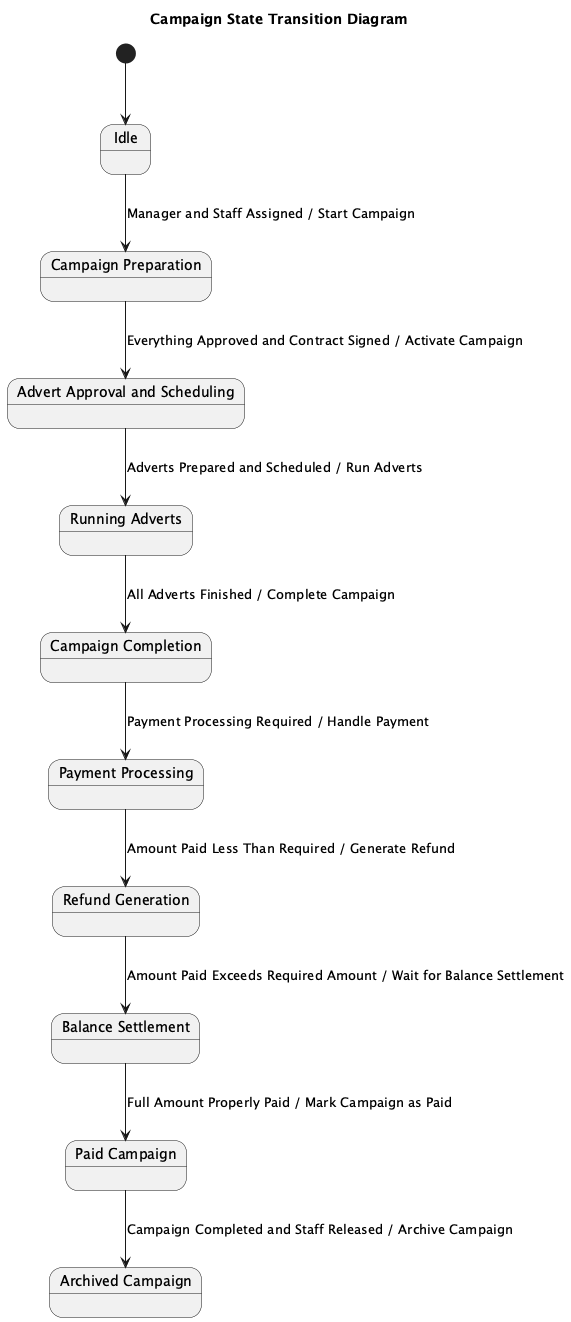

The diagram above was rendered by PlantUML. Its source (embedded in the PNG):
@startuml
title Campaign State Transition Diagram

[*] --> Idle

state "Idle" as Idle
state "Campaign Preparation" as CP
state "Advert Approval and Scheduling" as AAS
state "Running Adverts" as RA
state "Campaign Completion" as CC
state "Payment Processing" as PP
state "Refund Generation" as RG
state "Balance Settlement" as BS
state "Paid Campaign" as PC
state "Archived Campaign" as AC

Idle --> CP : Manager and Staff Assigned / Start Campaign
CP --> AAS : Everything Approved and Contract Signed / Activate Campaign
AAS --> RA : Adverts Prepared and Scheduled / Run Adverts
RA --> CC : All Adverts Finished / Complete Campaign
CC --> PP : Payment Processing Required / Handle Payment
PP --> RG : Amount Paid Less Than Required / Generate Refund
RG --> BS : Amount Paid Exceeds Required Amount / Wait for Balance Settlement
BS --> PC : Full Amount Properly Paid / Mark Campaign as Paid
PC --> AC : Campaign Completed and Staff Released / Archive Campaign

@enduml